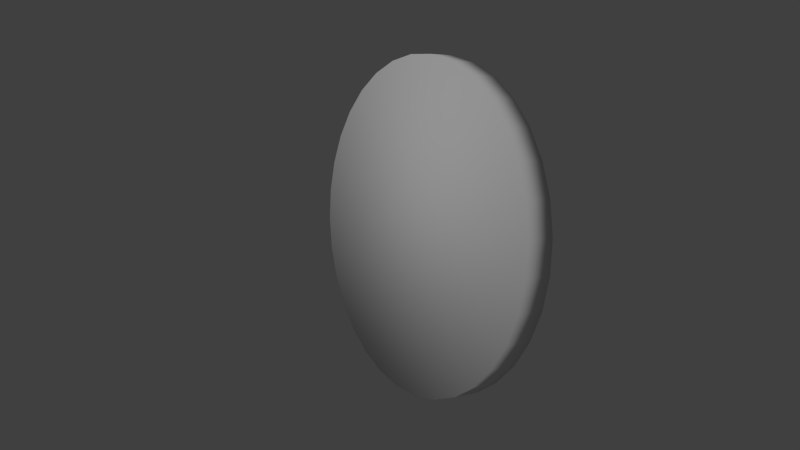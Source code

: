 # Source: astrology_coin_aries.blend  (saved by Blender 2.74.0; exported with 4.5.12 LTS)
import bpy
from mathutils import Matrix  # noqa: F401  (used for matrix-valued properties, if any)

bpy.ops.wm.read_factory_settings(use_empty=True)
scene = bpy.context.scene
scene.name = 'Scene'

# ---- collections
col_collection_1 = bpy.data.collections.new('Collection 1'); scene.collection.children.link(col_collection_1)
col_collection_20 = bpy.data.collections.new('Collection 20'); scene.collection.children.link(col_collection_20)
col_collection_20.hide_render = True
col_collection_20.hide_viewport = True

# ---- materials (node trees are filled in below, after node groups)
mat_astrology_coin_aries = bpy.data.materials.new('astrology_coin_aries')
mat_astrology_coin_aries.alpha_threshold = 0.0
mat_astrology_coin_aries.use_transparent_shadow = False
mat_astrology_coin_aries.roughness = 0.5
mat_astrology_coin_aries.specular_intensity = 0.0

# ---- material node trees

# ---- world
world_world = bpy.data.worlds.new('World'); scene.world = world_world
world_world.color = (0.05088, 0.05088, 0.05088)
world_world.use_sun_shadow = False
world_world.sun_shadow_jitter_overblur = 0.0
world_world.cycles.sampling_method = 'MANUAL'
world_world.cycles.sample_map_resolution = 256

# ---- cameras
cam_camera = bpy.data.cameras.new('Camera')
cam_camera.clip_end = 100.0
cam_camera.lens = 35.0
cam_camera.sensor_width = 32.0
cam_camera.sensor_height = 18.0
cam_camera.ortho_scale = 7.314
cam_camera.dof.focus_distance = 0.0
cam_camera.dof.aperture_fstop = 128.0

# ---- lights
light_sun = bpy.data.lights.new('Sun', 'SUN')
light_sun.transmission_factor = 0.0
light_sun.angle = 0.1993
light_sun.energy = 1.0
light_sun.shadow_buffer_clip_start = 0.5
light_sun.shadow_soft_size = 0.1
light_sun.shadow_cascade_max_distance = 1000.0
light_sun.cycles.use_multiple_importance_sampling = False
light_lamp = bpy.data.lights.new('Lamp', 'POINT')
light_lamp.transmission_factor = 0.0
light_lamp.cutoff_distance = 30.0
light_lamp.energy = 100.0
light_lamp.shadow_buffer_clip_start = 1.001
light_lamp.shadow_soft_size = 0.1
light_lamp.shadow_maximum_resolution = 0.006
light_lamp.use_absolute_resolution = True
light_lamp.cycles.use_multiple_importance_sampling = False

# ---- meshes
me_cylinder = bpy.data.meshes.new('Cylinder')
me_cylinder.from_pydata([(0.0, 0.25, -0.02026), (0.0, 0.25, 0.02026), (0.04877, 0.2452, -0.02026), (0.04877, 0.2452, 0.02026), (0.09567, 0.231, -0.02026), (0.09567, 0.231, 0.02026), (0.1389, 0.2079, -0.02026), (0.1389, 0.2079, 0.02026), (0.1768, 0.1768, -0.02026), (0.1768, 0.1768, 0.02026), (0.2079, 0.1389, -0.02026), (0.2079, 0.1389, 0.02026), (0.231, 0.09567, -0.02026), (0.231, 0.09567, 0.02026), (0.2452, 0.04877, -0.02026), (0.2452, 0.04877, 0.02026), (0.25, 1.887e-08, -0.02026), (0.25, 1.887e-08, 0.02026), (0.2452, -0.04877, -0.02026), (0.2452, -0.04877, 0.02026), (0.231, -0.09567, -0.02026), (0.231, -0.09567, 0.02026), (0.2079, -0.1389, -0.02026), (0.2079, -0.1389, 0.02026), (0.1768, -0.1768, -0.02026), (0.1768, -0.1768, 0.02026), (0.1389, -0.2079, -0.02026), (0.1389, -0.2079, 0.02026), (0.09567, -0.231, -0.02026), (0.09567, -0.231, 0.02026), (0.04877, -0.2452, -0.02026), (0.04877, -0.2452, 0.02026), (-8.146e-08, -0.25, -0.02026), (-8.146e-08, -0.25, 0.02026), (-0.04877, -0.2452, -0.02026), (-0.04877, -0.2452, 0.02026), (-0.09567, -0.231, -0.02026), (-0.09567, -0.231, 0.02026), (-0.1389, -0.2079, -0.02026), (-0.1389, -0.2079, 0.02026), (-0.1768, -0.1768, -0.02026), (-0.1768, -0.1768, 0.02026), (-0.2079, -0.1389, -0.02026), (-0.2079, -0.1389, 0.02026), (-0.231, -0.09567, -0.02026), (-0.231, -0.09567, 0.02026), (-0.2452, -0.04877, -0.02026), (-0.2452, -0.04877, 0.02026), (-0.25, 2.414e-07, -0.02026), (-0.25, 2.414e-07, 0.02026), (-0.2452, 0.04877, -0.02026), (-0.2452, 0.04877, 0.02026), (-0.231, 0.09567, -0.02026), (-0.231, 0.09567, 0.02026), (-0.2079, 0.1389, -0.02026), (-0.2079, 0.1389, 0.02026), (-0.1768, 0.1768, -0.02026), (-0.1768, 0.1768, 0.02026), (-0.1389, 0.2079, -0.02026), (-0.1389, 0.2079, 0.02026), (-0.09567, 0.231, -0.02026), (-0.09567, 0.231, 0.02026), (-0.04877, 0.2452, -0.02026), (-0.04877, 0.2452, 0.02026)], [], [(0, 1, 3, 2), (2, 3, 5, 4), (4, 5, 7, 6), (6, 7, 9, 8), (8, 9, 11, 10), (10, 11, 13, 12), (12, 13, 15, 14), (14, 15, 17, 16), (16, 17, 19, 18), (18, 19, 21, 20), (20, 21, 23, 22), (22, 23, 25, 24), (24, 25, 27, 26), (26, 27, 29, 28), (28, 29, 31, 30), (30, 31, 33, 32), (32, 33, 35, 34), (34, 35, 37, 36), (36, 37, 39, 38), (38, 39, 41, 40), (40, 41, 43, 42), (42, 43, 45, 44), (44, 45, 47, 46), (46, 47, 49, 48), (48, 49, 51, 50), (50, 51, 53, 52), (52, 53, 55, 54), (54, 55, 57, 56), (56, 57, 59, 58), (58, 59, 61, 60), (3, 1, 63, 61, 59, 57, 55, 53, 51, 49, 47, 45, 43, 41, 39, 37, 35, 33, 31, 29, 27, 25, 23, 21, 19, 17, 15, 13, 11, 9, 7, 5), (62, 63, 1, 0), (60, 61, 63, 62), (0, 2, 4, 6, 8, 10, 12, 14, 16, 18, 20, 22, 24, 26, 28, 30, 32, 34, 36, 38, 40, 42, 44, 46, 48, 50, 52, 54, 56, 58, 60, 62)])
me_cylinder.polygons.foreach_set('use_smooth', [True] * 34)
_uv = me_cylinder.uv_layers.new(name='UVMap')
_uv.uv.foreach_set('vector', [0.8533, 0.5302, 0.9164, 0.5302, 0.9164, 0.6203, 0.8533, 0.6203, 0.8533, 0.6203, 0.9164, 0.6203, 0.9164, 0.707, 0.8533, 0.707, 0.8533, 0.707, 0.9164, 0.707, 0.9164, 0.7869, 0.8533, 0.7869, 0.8533, 0.7869, 0.9164, 0.7869, 0.9164, 0.857, 0.8533, 0.857, 0.8533, 0.857, 0.9164, 0.857, 0.9164, 0.9144, 0.8533, 0.9144, 0.8533, 0.9144, 0.9164, 0.9144, 0.9164, 0.9571, 0.8533, 0.9571, 0.8533, 0.9571, 0.9164, 0.9571, 0.9164, 0.9834, 0.8533, 0.9834, 0.8533, 0.9834, 0.9164, 0.9834, 0.9164, 0.9923, 0.8533, 0.9923, 0.8533, 0.02241, 0.9164, 0.02241, 0.9164, 0.0313, 0.8533, 0.0313, 0.8533, 0.0313, 0.9164, 0.0313, 0.9164, 0.05759, 0.8533, 0.05759, 0.8533, 0.05759, 0.9164, 0.05759, 0.9164, 0.1003, 0.8533, 0.1003, 0.8533, 0.1003, 0.9164, 0.1003, 0.9164, 0.1578, 0.8533, 0.1578, 0.8533, 0.1578, 0.9164, 0.1578, 0.9164, 0.2278, 0.8533, 0.2278, 0.8533, 0.2278, 0.9164, 0.2278, 0.9164, 0.3077, 0.8533, 0.3077, 0.8533, 0.3077, 0.9164, 0.3077, 0.9164, 0.3944, 0.8533, 0.3944, 0.8533, 0.3944, 0.9164, 0.3944, 0.9164, 0.4846, 0.8533, 0.4846, 0.8533, 0.4846, 0.9164, 0.4846, 0.9164, 0.5747, 0.8533, 0.5747, 0.8533, 0.5747, 0.9164, 0.5747, 0.9164, 0.6614, 0.8533, 0.6614, 0.8533, 0.6614, 0.9164, 0.6614, 0.9164, 0.7413, 0.8533, 0.7413, 0.8533, 0.7413, 0.9164, 0.7413, 0.9164, 0.8114, 0.8533, 0.8114, 0.8533, 0.8114, 0.9164, 0.8114, 0.9164, 0.8688, 0.8533, 0.8688, 0.8533, 0.8688, 0.9164, 0.8688, 0.9164, 0.9115, 0.8533, 0.9115, 0.8533, 0.9115, 0.9164, 0.9115, 0.9164, 0.9378, 0.8533, 0.9378, 0.8533, 0.9378, 0.9164, 0.9378, 0.9164, 0.9467, 0.8533, 0.9467, 0.8533, 0.068, 0.9164, 0.068, 0.9164, 0.07688, 0.8533, 0.07688, 0.8533, 0.07688, 0.9164, 0.07688, 0.9164, 0.1032, 0.8533, 0.1032, 0.8533, 0.1032, 0.9164, 0.1032, 0.9164, 0.1459, 0.8533, 0.1459, 0.8533, 0.1459, 0.9164, 0.1459, 0.9164, 0.2034, 0.8533, 0.2034, 0.8533, 0.2034, 0.9164, 0.2034, 0.9164, 0.2734, 0.8533, 0.2734, 0.8533, 0.2734, 0.9164, 0.2734, 0.9164, 0.3533, 0.8533, 0.3533, 0.472, 0.9497, 0.4048, 0.9582, 0.3376, 0.9497, 0.273, 0.9243, 0.2134, 0.8832, 0.1612, 0.8278, 0.1184, 0.7603, 0.08652, 0.6832, 0.06691, 0.5997, 0.06029, 0.5128, 0.06691, 0.4259, 0.08652, 0.3423, 0.1184, 0.2653, 0.1612, 0.1978, 0.2134, 0.1424, 0.273, 0.1012, 0.3376, 0.07588, 0.4048, 0.06732, 0.472, 0.07588, 0.5367, 0.1012, 0.5962, 0.1424, 0.6484, 0.1978, 0.6913, 0.2653, 0.7231, 0.3423, 0.7427, 0.4259, 0.7493, 0.5128, 0.7427, 0.5997, 0.7231, 0.6832, 0.6913, 0.7603, 0.6484, 0.8278, 0.5962, 0.8832, 0.5367, 0.9243, 0.8533, 0.44, 0.9164, 0.44, 0.9164, 0.5302, 0.8533, 0.5302, 0.8533, 0.3533, 0.9164, 0.3533, 0.9164, 0.44, 0.8533, 0.44, 0.4048, 0.06652, 0.472, 0.07508, 0.5367, 0.1004, 0.5962, 0.1416, 0.6484, 0.197, 0.6913, 0.2645, 0.7231, 0.3415, 0.7427, 0.4251, 0.7493, 0.512, 0.7427, 0.5989, 0.7231, 0.6824, 0.6913, 0.7594, 0.6484, 0.8269, 0.5962, 0.8823, 0.5367, 0.9235, 0.472, 0.9489, 0.4048, 0.9574, 0.3376, 0.9489, 0.273, 0.9235, 0.2134, 0.8823, 0.1612, 0.8269, 0.1184, 0.7594, 0.08652, 0.6824, 0.06691, 0.5989, 0.06029, 0.512, 0.06691, 0.4251, 0.08652, 0.3415, 0.1184, 0.2645, 0.1612, 0.197, 0.2134, 0.1416, 0.273, 0.1004, 0.3376, 0.07508])
me_cylinder.materials.append(mat_astrology_coin_aries)
me_cylinder.use_remesh_preserve_volume = False
me_cylinder.use_remesh_preserve_attributes = False
me_cylinder.use_mirror_vertex_groups = False
me_cylinder.update()

# ---- objects
ob_sun = bpy.data.objects.new('Sun', light_sun)
ob_coin_aries = bpy.data.objects.new('coin_aries', me_cylinder)
ob_lamp = bpy.data.objects.new('Lamp', light_lamp)
ob_camera = bpy.data.objects.new('Camera', cam_camera)

# ---- transforms, parenting, visibility, modifiers, constraints
ob_sun.location = (14.02, -10.05, 8.817)
ob_sun.rotation_euler = (0.9085, 0.08345, 0.3494)
ob_sun.lineart.crease_threshold = 0.0
ob_coin_aries.location = (0.0, 0.0, 0.0)
ob_coin_aries.rotation_euler = (1.571, -0.0, 0.0)
ob_coin_aries.lineart.crease_threshold = 0.0
ob_lamp.location = (-3.757, -4.046, 5.904)
ob_lamp.rotation_euler = (0.6503, 0.05522, 1.866)
ob_lamp.lock_rotations_4d = False
ob_lamp.empty_display_type = 'ARROWS'
ob_lamp.color = (0.0, 0.0, 0.0, 0.0)
ob_lamp.lineart.crease_threshold = 0.0
ob_camera.location = (1.052, -0.7364, 0.1017)
ob_camera.rotation_euler = (1.494, 0.01185, 0.987)
ob_camera.lock_rotations_4d = False
ob_camera.empty_display_type = 'ARROWS'
ob_camera.color = (0.0, 0.0, 0.0, 0.0)
ob_camera.display_type = 'WIRE'
ob_camera.lineart.crease_threshold = 0.0

# ---- collection membership
col_collection_1.objects.link(ob_sun)
col_collection_1.objects.link(ob_coin_aries)
col_collection_20.objects.link(ob_lamp)
col_collection_20.objects.link(ob_camera)

# ---- scene / render settings (as saved in the file)
scene.camera = ob_camera
scene.frame_start = 1; scene.frame_end = 250; scene.frame_set(1)
scene.render.engine = 'BLENDER_EEVEE_NEXT'
scene.render.resolution_percentage = 50
scene.render.dither_intensity = 0.0
scene.cycles.use_denoising = False
scene.cycles.samples = 10
scene.cycles.sampling_pattern = 'TABULATED_SOBOL'
scene.cycles.light_sampling_threshold = 0.0
scene.cycles.use_adaptive_sampling = False
scene.cycles.use_light_tree = False
scene.cycles.blur_glossy = 0.0
scene.cycles.pixel_filter_type = 'GAUSSIAN'
scene.cycles.sample_clamp_indirect = 0.0
scene.view_settings.view_transform = 'Standard'
bpy.context.view_layer.update()
